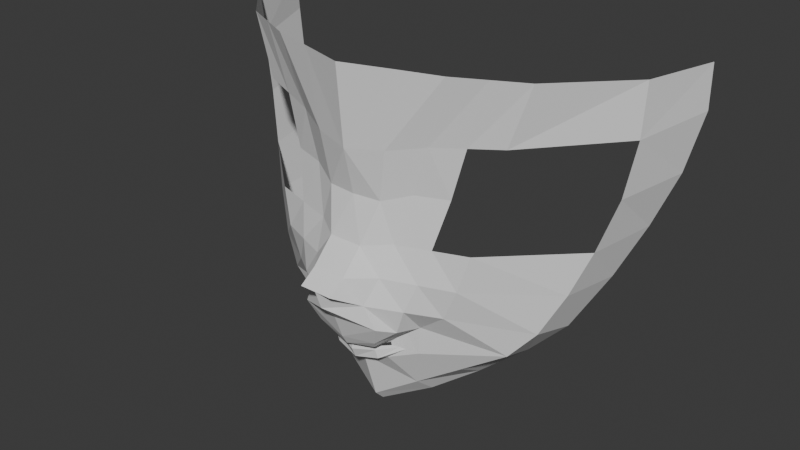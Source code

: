 # Source: girl_anime_curso.blend  (saved by Blender 4.5.90; exported with 4.5.12 LTS)
import bpy
from mathutils import Matrix  # noqa: F401  (used for matrix-valued properties, if any)

bpy.ops.wm.read_factory_settings(use_empty=True)
scene = bpy.context.scene
scene.name = 'Scene'

# ---- collections
col_collection = bpy.data.collections.new('Collection'); scene.collection.children.link(col_collection)

# ---- world
world_world = bpy.data.worlds.new('World'); scene.world = world_world
world_world.use_nodes = True; world_world.node_tree.nodes.clear()
_N = world_world.node_tree.nodes; _L = world_world.node_tree.links
n0 = _N.new('ShaderNodeOutputWorld'); n0.name = 'World Output'; n0.location = (200, 100)
n1 = _N.new('ShaderNodeBackground'); n1.name = 'Background'; n1.location = (-200, 100)
n1.inputs[0].default_value = (0.05088, 0.05088, 0.05088, 1.0)
_L.new(n1.outputs[0], n0.inputs[0])
n0.is_active_output = True
world_world.color = (0.05088, 0.05088, 0.05088)
world_world.sun_shadow_jitter_overblur = 0.0

# ---- meshes
me_plane = bpy.data.meshes.new('Plane')
me_plane.from_pydata([(0.0, 0.002306, 0.001401), (0.3382, 0.1304, 0.1685), (1.117, 0.564, 0.7742), (0.6233, 0.2797, 0.3541), (0.8988, 0.441, 0.5592), (1.685, 0.9961, 2.586), (1.302, 0.7523, 1.133), (1.448, 0.8934, 1.486), (1.589, 0.9656, 1.865), (1.68, 1.013, 2.278), (0.0, -0.07406, 0.08031), (0.0, -0.1912, 0.4639), (0.0, -0.4652, 0.8885), (0.0, -0.5845, 1.011), (0.0, -0.6348, 1.151), (0.0, -0.5102, 1.235), (0.0, -0.3478, 1.4), (0.0, -0.2661, 1.695), (0.0, -0.3434, 2.025), (0.0, -0.395, 2.586), (0.2629, -0.2717, 2.054), (0.3523, -0.2853, 2.586), (0.2034, -0.2453, 1.695), (0.1212, -0.3471, 1.4), (0.1211, -0.5095, 1.235), (0.121, -0.6342, 1.15), (0.2219, -0.4353, 1.039), (0.949, 0.006609, 2.156), (1.097, 0.02331, 2.586), (0.7883, -0.09287, 1.443), (0.7148, -0.1274, 1.184), (0.6219, -0.132, 0.9613), (0.4287, -0.1186, 0.811), (0.4995, -0.1529, 2.102), (0.651, -0.1978, 2.586), (0.3944, -0.1538, 1.76), (0.2997, -0.2284, 1.42), (0.2653, -0.3311, 1.211), (0.2042, -0.1821, 0.5233), (0.2979, -0.4115, 0.8773), (1.525, 0.4915, 2.215), (1.546, 0.4846, 2.586), (1.456, 0.4748, 1.823), (1.35, 0.4003, 1.464), (1.24, 0.3124, 1.159), (1.101, 0.216, 0.8678), (0.9372, 0.1345, 0.6761), (0.4048, -0.1117, 0.5977), (0.3124, -0.004548, 0.2789), (0.6248, 0.06496, 0.4775), (0.0, -0.3043, 0.6021), (0.0, -0.3161, 0.6287), (0.2367, -0.1855, 0.6585), (0.1385, -0.2564, 0.6167), (0.1698, -0.2684, 0.6388), (0.2414, -0.1835, 0.6324), (0.7243, -0.07317, 2.129), (0.874, -0.08723, 2.586), (0.6268, -0.08489, 1.77), (0.544, -0.1606, 1.431), (0.49, -0.2292, 1.197), (0.3633, -0.2778, 0.8224), (0.4219, -0.2837, 1.0), (0.2033, -0.2222, 0.6513), (0.0, -0.2774, 0.493), (0.1727, -0.2467, 0.531), (0.3265, -0.141, 0.615), (0.3367, -0.1437, 0.7497), (0.2365, -0.3504, 0.7261), (0.0, -0.3984, 0.7094), (0.2866, -0.2511, 0.7404), (0.1556, -0.2548, 0.5929), (0.284, -0.1591, 0.6226), (0.2867, -0.1604, 0.712), (0.2031, -0.3123, 0.665), (0.0, -0.3572, 0.6383), (0.2449, -0.2337, 0.6888), (0.0, -0.3099, 0.5688)], [], [(21, 19, 18, 20), (22, 20, 18, 17), (23, 22, 17, 16), (24, 23, 16, 15), (25, 24, 15, 14), (26, 25, 14, 13), (47, 49, 46, 32), (26, 37, 24, 25), (37, 36, 23, 24), (36, 35, 22, 23), (35, 33, 20, 22), (34, 21, 20, 33), (41, 28, 27, 40), (44, 43, 29, 30), (45, 44, 30, 31), (46, 45, 31, 32), (57, 34, 33, 56), (58, 56, 33, 35), (59, 58, 35, 36), (60, 59, 36, 37), (62, 60, 37, 26), (61, 62, 26, 39), (4, 2, 45, 46), (2, 6, 44, 45), (6, 7, 43, 44), (7, 8, 42, 43), (8, 9, 40, 42), (5, 41, 40, 9), (13, 12, 39, 26), (11, 10, 48, 38), (38, 48, 49, 47), (77, 71, 53, 50), (71, 72, 55, 53), (72, 73, 52, 55), (76, 74, 54, 63), (74, 75, 51, 54), (73, 76, 63, 52), (32, 31, 62, 61), (31, 30, 60, 62), (30, 29, 59, 60), (28, 57, 56, 27), (32, 61, 70, 67), (39, 12, 69, 68), (61, 39, 68, 70), (47, 32, 67, 66), (38, 47, 66, 65), (11, 38, 65, 64), (67, 70, 76, 73), (68, 69, 75, 74), (70, 68, 74, 76), (66, 67, 73, 72), (65, 66, 72, 71), (64, 65, 71, 77), (1, 48, 10, 0), (3, 49, 48, 1), (4, 46, 49, 3)])
_uv = me_plane.uv_layers.new(name='UVMap')
_uv.uv.foreach_set('vector', [0.0, 0.0, 0.0, 0.0, 0.0, 0.0, 0.0, 0.0, 0.0, 0.0, 0.0, 0.0, 0.0, 0.0, 0.0, 0.0, 0.0, 0.0, 0.0, 0.0, 0.0, 0.0, 0.0, 0.0, 0.0, 0.0, 0.0, 0.0, 0.0, 0.0, 0.0, 0.0, 0.0, 0.0, 0.0, 0.0, 0.0, 0.0, 0.0, 0.0, 0.0, 0.0, 0.0, 0.0, 0.0, 0.0, 0.0, 0.0, 0.0, 0.0, 0.0, 0.0, 0.0, 0.0, 0.0, 0.0, 0.0, 0.0, 0.0, 0.0, 0.0, 0.0, 0.0, 0.0, 0.0, 0.0, 0.0, 0.0, 0.0, 0.0, 0.0, 0.0, 0.0, 0.0, 0.0, 0.0, 0.0, 0.0, 0.0, 0.0, 0.0, 0.0, 0.0, 0.0, 0.0, 0.0, 0.0, 0.0, 0.0, 0.0, 0.0, 0.0, 0.0, 0.0, 0.0, 0.0, 0.0, 0.0, 0.0, 0.0, 0.0, 0.0, 0.0, 0.0, 0.0, 0.0, 0.0, 0.0, 0.0, 0.0, 0.0, 0.0, 0.0, 0.0, 0.0, 0.0, 0.0, 0.0, 0.0, 0.0, 0.0, 0.0, 0.0, 0.0, 0.0, 0.0, 0.0, 0.0, 0.0, 0.0, 0.0, 0.0, 0.0, 0.0, 0.0, 0.0, 0.0, 0.0, 0.0, 0.0, 0.0, 0.0, 0.0, 0.0, 0.0, 0.0, 0.0, 0.0, 0.0, 0.0, 0.0, 0.0, 0.0, 0.0, 0.0, 0.0, 0.0, 0.0, 0.0, 0.0, 0.0, 0.0, 0.0, 0.0, 0.0, 0.0, 0.0, 0.0, 0.0, 0.0, 0.0, 0.0, 0.0, 0.0, 0.0, 0.0, 0.0, 0.0, 0.0, 0.0, 0.0, 0.0, 0.0, 0.0, 0.0, 0.0, 0.0, 0.0, 0.0, 0.0, 0.0, 0.0, 0.0, 0.0, 0.0, 0.0, 0.0, 0.0, 0.0, 0.0, 0.0, 0.0, 0.0, 0.0, 0.0, 0.0, 0.0, 0.0, 0.0, 0.0, 0.0, 0.0, 0.0, 0.0, 0.0, 0.0, 0.0, 0.0, 0.0, 0.0, 0.0, 0.0, 0.0, 0.0, 0.0, 0.0, 0.0, 0.0, 0.0, 0.0, 0.0, 0.0, 0.0, 0.0, 0.0, 0.0, 0.0, 0.0, 0.0, 0.0, 0.0, 0.0, 0.0, 0.0, 0.0, 0.0, 0.0, 0.0, 0.0, 0.0, 0.0, 0.0, 0.0, 0.0, 0.0, 0.0, 0.0, 0.0, 0.0, 0.0, 0.0, 0.0, 0.0, 0.0, 0.0, 0.0, 0.0, 0.0, 0.0, 0.0, 0.0, 0.0, 0.0, 0.0, 0.0, 0.0, 0.0, 0.0, 0.0, 0.0, 0.0, 0.0, 0.0, 0.0, 0.0, 0.0, 0.0, 0.0, 0.0, 0.0, 0.0, 0.0, 0.0, 0.0, 0.0, 0.0, 0.0, 0.0, 0.0, 0.0, 0.0, 0.0, 0.0, 0.0, 0.0, 0.0, 0.0, 0.0, 0.0, 0.0, 0.0, 0.0, 0.0, 0.0, 0.0, 0.0, 0.0, 0.0, 0.0, 0.0, 0.0, 0.0, 0.0, 0.0, 0.0, 0.0, 0.0, 0.0, 0.0, 0.0, 0.0, 0.0, 0.0, 0.0, 0.0, 0.0, 0.0, 0.0, 0.0, 0.0, 0.0, 0.0, 0.0, 0.0, 0.0, 0.0, 0.0, 0.0, 0.0, 0.0, 0.0, 0.0, 0.0, 0.0, 0.0, 0.0, 0.0, 0.0, 0.0, 0.0, 0.0, 0.0, 0.0, 0.0, 0.0, 0.0, 0.0, 0.0, 0.0, 0.0, 0.0, 0.0, 0.0, 0.0, 0.0, 0.0, 0.0, 0.0, 0.0, 0.0, 0.0, 0.0, 0.0, 0.0, 0.0, 0.0, 0.0, 0.0, 0.0, 0.0, 0.0, 0.0, 0.0, 0.0, 0.0, 0.0, 0.0, 0.0, 0.0, 0.0, 0.0, 0.0, 0.0, 0.0, 0.0, 0.0, 0.0, 0.0, 0.0, 0.0, 0.0, 0.0, 0.0, 0.0, 0.0, 0.0, 0.0, 0.0, 0.0, 0.0, 0.0, 0.0, 0.0, 0.0, 0.0, 0.0, 0.0, 0.0, 0.0, 0.0, 0.0, 0.0, 0.0, 0.0, 0.0, 0.0, 0.0, 0.0, 0.0, 0.0, 0.0, 0.0, 0.0, 0.0, 0.0, 0.0, 0.0, 0.0])
me_plane.update()

# ---- objects
ob_empty = bpy.data.objects.new('Empty', None)
ob_empty_001 = bpy.data.objects.new('Empty.001', None)
ob_plane = bpy.data.objects.new('Plane', me_plane)

# ---- transforms, parenting, visibility, modifiers, constraints
ob_empty.location = (0.0, -2.88e-07, 1.768)
ob_empty.rotation_euler = (1.571, -0.0, -0.0)
ob_empty.empty_display_type = 'IMAGE'
ob_empty.empty_display_size = 5.0
ob_empty.empty_image_depth = 'BACK'
ob_empty.show_empty_image_perspective = False
ob_empty.use_empty_image_alpha = True
ob_empty.empty_image_side = 'FRONT'
ob_empty.color = (1.0, 1.0, 1.0, 0.1)
ob_empty_001.location = (3.949e-16, 1.242, 1.779)
ob_empty_001.rotation_euler = (1.571, -0.0, 1.571)
ob_empty_001.empty_display_type = 'IMAGE'
ob_empty_001.empty_display_size = 5.0
ob_empty_001.empty_image_depth = 'BACK'
ob_empty_001.show_empty_image_perspective = False
ob_empty_001.use_empty_image_alpha = True
ob_empty_001.empty_image_side = 'FRONT'
ob_empty_001.color = (1.0, 1.0, 1.0, 0.1)
ob_plane.location = (0.0, 0.0, 0.0)
_m = ob_plane.modifiers.new('Mirror', 'MIRROR')
_m.use_clip = True

# ---- collection membership
col_collection.objects.link(ob_empty)
col_collection.objects.link(ob_empty_001)
col_collection.objects.link(ob_plane)

# ---- scene / render settings (as saved in the file)
scene.frame_start = 1; scene.frame_end = 250; scene.frame_set(1)
scene.render.engine = 'BLENDER_EEVEE_NEXT'
bpy.context.view_layer.update()

# ---- added for rendering (the .blend has no active camera and no usable light): camera, sun
cam_auto = bpy.data.cameras.new('AutoCamera')
cam_auto.lens = 50.0
cam_auto.sensor_width = 36.0
cam_auto.clip_end = 1000.0
ob_auto_camera = bpy.data.objects.new('AutoCamera', cam_auto)
scene.collection.objects.link(ob_auto_camera)
ob_auto_camera.location = (4.21567, -4.86954, 4.66639)
ob_auto_camera.rotation_euler = (1.09748, -7.21219e-08, 0.694738)
scene.camera = ob_auto_camera
light_auto_sun = bpy.data.lights.new('AutoSun', 'SUN')
light_auto_sun.energy = 3.0
light_auto_sun.angle = 0.0523599
ob_auto_sun = bpy.data.objects.new('AutoSun', light_auto_sun)
scene.collection.objects.link(ob_auto_sun)
ob_auto_sun.rotation_euler = (0.872665, 0.174533, 0.523599)
bpy.context.view_layer.update()
